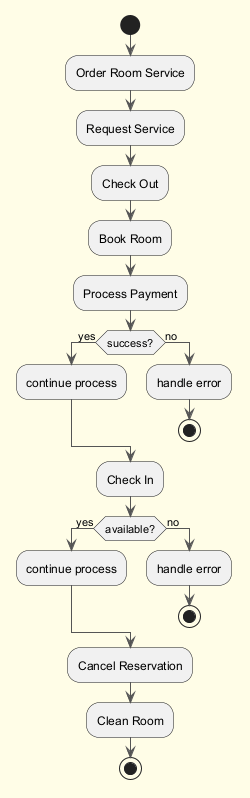

The diagram above was rendered by PlantUML. Its source (embedded in the PNG):
@startuml
skinparam backgroundColor #FFFDE7
skinparam classBackgroundColor #FFF9C4
skinparam classBorderColor #F57F17
skinparam ArrowColor #555555
start
:Order Room Service;
:Request Service;
:Check Out;
:Book Room;
:Process Payment;
if (success?) then (yes)
:continue process;
else (no)
:handle error;
stop
endif
:Check In;
if (available?) then (yes)
:continue process;
else (no)
:handle error;
stop
endif
:Cancel Reservation;
:Clean Room;
stop
@enduml